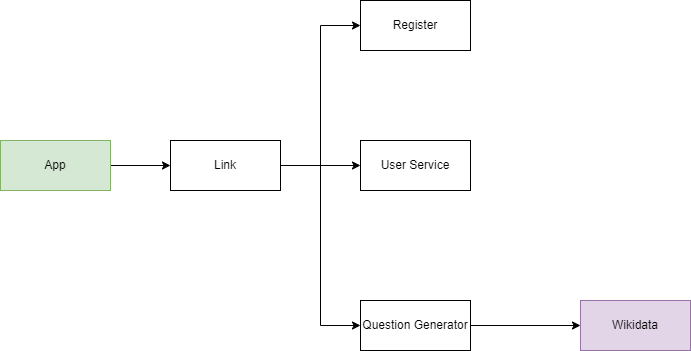

The diagram above was exported from draw.io. Its source (the exported page's mxGraphModel, read from the mxfile embedded in the PNG):
<mxGraphModel dx="1434" dy="780" grid="1" gridSize="10" guides="1" tooltips="1" connect="1" arrows="1" fold="1" page="1" pageScale="1" pageWidth="827" pageHeight="1169" math="0" shadow="0">
  <root>
    <mxCell id="0" />
    <mxCell id="1" parent="0" />
    <mxCell id="BTbL11bC19TMqjak9xst-1" value="Wikidata" style="html=1;whiteSpace=wrap;fillColor=#e1d5e7;strokeColor=#9673a6;" vertex="1" parent="1">
      <mxGeometry x="600" y="530" width="110" height="50" as="geometry" />
    </mxCell>
    <mxCell id="BTbL11bC19TMqjak9xst-8" style="edgeStyle=orthogonalEdgeStyle;rounded=0;orthogonalLoop=1;jettySize=auto;html=1;entryX=0;entryY=0.5;entryDx=0;entryDy=0;" edge="1" parent="1" source="BTbL11bC19TMqjak9xst-2" target="BTbL11bC19TMqjak9xst-7">
      <mxGeometry relative="1" as="geometry" />
    </mxCell>
    <mxCell id="BTbL11bC19TMqjak9xst-2" value="App" style="html=1;whiteSpace=wrap;fillColor=#d5e8d4;strokeColor=#82b366;" vertex="1" parent="1">
      <mxGeometry x="20" y="370" width="110" height="50" as="geometry" />
    </mxCell>
    <mxCell id="BTbL11bC19TMqjak9xst-4" value="" style="edgeStyle=orthogonalEdgeStyle;rounded=0;orthogonalLoop=1;jettySize=auto;html=1;" edge="1" parent="1" source="BTbL11bC19TMqjak9xst-3" target="BTbL11bC19TMqjak9xst-1">
      <mxGeometry relative="1" as="geometry" />
    </mxCell>
    <mxCell id="BTbL11bC19TMqjak9xst-3" value="Question Generator" style="html=1;whiteSpace=wrap;" vertex="1" parent="1">
      <mxGeometry x="380" y="530" width="110" height="50" as="geometry" />
    </mxCell>
    <mxCell id="BTbL11bC19TMqjak9xst-5" value="User Service" style="html=1;whiteSpace=wrap;" vertex="1" parent="1">
      <mxGeometry x="380" y="370" width="110" height="50" as="geometry" />
    </mxCell>
    <mxCell id="BTbL11bC19TMqjak9xst-6" value="Register" style="html=1;whiteSpace=wrap;" vertex="1" parent="1">
      <mxGeometry x="380" y="230" width="110" height="50" as="geometry" />
    </mxCell>
    <mxCell id="BTbL11bC19TMqjak9xst-9" style="edgeStyle=orthogonalEdgeStyle;rounded=0;orthogonalLoop=1;jettySize=auto;html=1;entryX=0;entryY=0.5;entryDx=0;entryDy=0;" edge="1" parent="1" source="BTbL11bC19TMqjak9xst-7" target="BTbL11bC19TMqjak9xst-6">
      <mxGeometry relative="1" as="geometry" />
    </mxCell>
    <mxCell id="BTbL11bC19TMqjak9xst-10" style="edgeStyle=orthogonalEdgeStyle;rounded=0;orthogonalLoop=1;jettySize=auto;html=1;entryX=0;entryY=0.5;entryDx=0;entryDy=0;" edge="1" parent="1" source="BTbL11bC19TMqjak9xst-7" target="BTbL11bC19TMqjak9xst-5">
      <mxGeometry relative="1" as="geometry" />
    </mxCell>
    <mxCell id="BTbL11bC19TMqjak9xst-11" style="edgeStyle=orthogonalEdgeStyle;rounded=0;orthogonalLoop=1;jettySize=auto;html=1;entryX=0;entryY=0.5;entryDx=0;entryDy=0;" edge="1" parent="1" source="BTbL11bC19TMqjak9xst-7" target="BTbL11bC19TMqjak9xst-3">
      <mxGeometry relative="1" as="geometry" />
    </mxCell>
    <mxCell id="BTbL11bC19TMqjak9xst-7" value="Link" style="html=1;whiteSpace=wrap;" vertex="1" parent="1">
      <mxGeometry x="190" y="370" width="110" height="50" as="geometry" />
    </mxCell>
  </root>
</mxGraphModel>